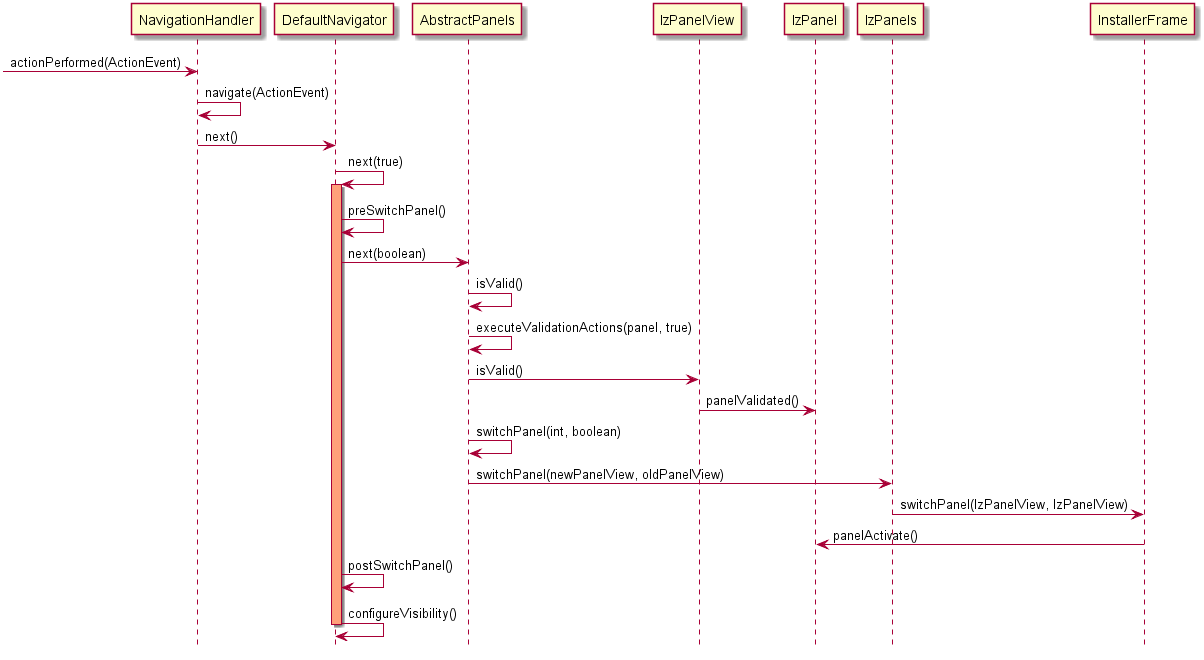

The diagram above was rendered by PlantUML. Its source (embedded in the PNG):
@startuml
hide footbox
-> NavigationHandler : actionPerformed(ActionEvent)
NavigationHandler -> NavigationHandler : navigate(ActionEvent)
NavigationHandler -> DefaultNavigator : next()
DefaultNavigator -> DefaultNavigator : next(true)
activate DefaultNavigator #LightSalmon
   DefaultNavigator -> DefaultNavigator : preSwitchPanel()
   DefaultNavigator -> AbstractPanels : next(boolean)
   AbstractPanels -> AbstractPanels : isValid()
   AbstractPanels -> AbstractPanels : executeValidationActions(panel, true)
   AbstractPanels -> IzPanelView : isValid()
   IzPanelView ->   IzPanel : panelValidated()
   AbstractPanels -> AbstractPanels : switchPanel(int, boolean)
   AbstractPanels -> IzPanels : switchPanel(newPanelView, oldPanelView)
   IzPanels -> InstallerFrame : switchPanel(IzPanelView, IzPanelView)
   InstallerFrame ->  IzPanel :  panelActivate()
   DefaultNavigator -> DefaultNavigator : postSwitchPanel()   
   DefaultNavigator -> DefaultNavigator : configureVisibility()
deactivate DefaultNavigator
@enduml